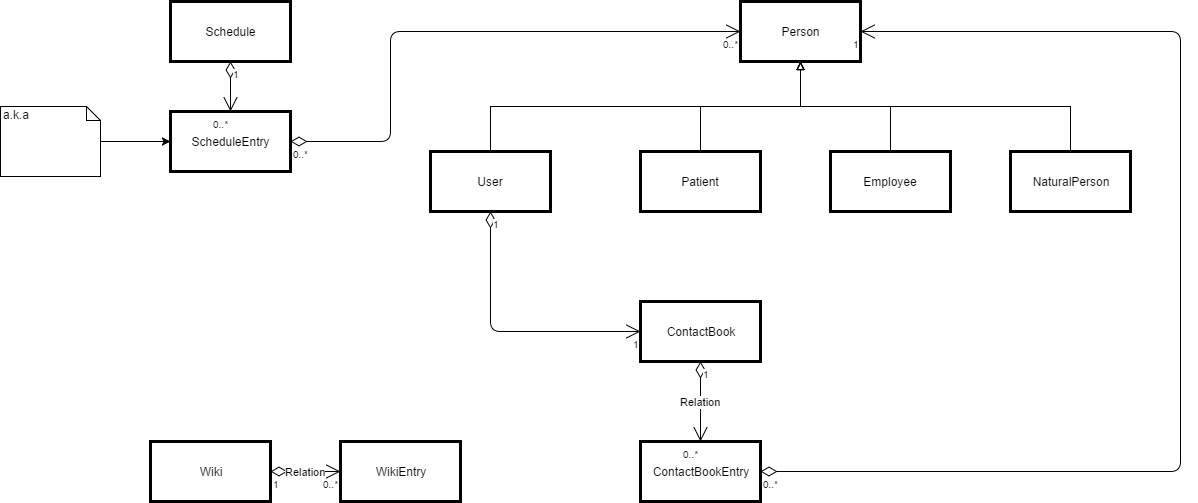

The diagram above was exported from draw.io. Its source (the exported page's mxGraphModel, read from the mxfile embedded in the PNG):
<mxGraphModel dx="1640" dy="817" grid="1" gridSize="10" guides="1" tooltips="1" connect="1" arrows="1" fold="1" page="0" pageScale="1" pageWidth="1169" pageHeight="826" background="#ffffff" math="0" shadow="0">
  <root>
    <mxCell id="0" style=";html=1;" />
    <mxCell id="1" style=";html=1;" parent="0" />
    <mxCell id="2" value="Person" style="whiteSpace=wrap;strokeWidth=3;html=1;" parent="1" vertex="1">
      <mxGeometry x="800" y="250" width="120" height="60" as="geometry" />
    </mxCell>
    <mxCell id="89" style="edgeStyle=orthogonalEdgeStyle;rounded=0;html=1;exitX=0.5;exitY=0;entryX=0.5;entryY=1;jettySize=auto;orthogonalLoop=1;fontColor=#FFFFFF;strokeColor=#000000;endArrow=block;endFill=0;" edge="1" parent="1" source="11" target="2">
      <mxGeometry relative="1" as="geometry" />
    </mxCell>
    <mxCell id="11" value="Patient" style="whiteSpace=wrap;strokeWidth=3;html=1;" parent="1" vertex="1">
      <mxGeometry x="700" y="400" width="120" height="60" as="geometry" />
    </mxCell>
    <mxCell id="91" style="edgeStyle=orthogonalEdgeStyle;rounded=0;html=1;exitX=0.5;exitY=0;endArrow=block;endFill=0;jettySize=auto;orthogonalLoop=1;strokeColor=#000000;fontColor=#FFFFFF;" edge="1" parent="1" source="12">
      <mxGeometry relative="1" as="geometry">
        <mxPoint x="860" y="310" as="targetPoint" />
      </mxGeometry>
    </mxCell>
    <mxCell id="12" value="Employee" style="whiteSpace=wrap;strokeWidth=3;html=1;" parent="1" vertex="1">
      <mxGeometry x="890" y="400" width="120" height="60" as="geometry" />
    </mxCell>
    <mxCell id="92" style="edgeStyle=orthogonalEdgeStyle;rounded=0;html=1;exitX=0.5;exitY=0;endArrow=block;endFill=0;jettySize=auto;orthogonalLoop=1;strokeColor=#000000;fontColor=#FFFFFF;" edge="1" parent="1" source="13">
      <mxGeometry relative="1" as="geometry">
        <mxPoint x="860" y="310" as="targetPoint" />
      </mxGeometry>
    </mxCell>
    <mxCell id="13" value="NaturalPerson" style="whiteSpace=wrap;strokeWidth=3;html=1;" parent="1" vertex="1">
      <mxGeometry x="1070" y="400" width="120" height="60" as="geometry" />
    </mxCell>
    <mxCell id="90" style="edgeStyle=orthogonalEdgeStyle;rounded=0;html=1;exitX=0.5;exitY=0;entryX=0.5;entryY=1;endArrow=block;endFill=0;jettySize=auto;orthogonalLoop=1;strokeColor=#000000;fontColor=#FFFFFF;" edge="1" parent="1" source="45" target="2">
      <mxGeometry relative="1" as="geometry" />
    </mxCell>
    <mxCell id="45" value="User" style="whiteSpace=wrap;strokeWidth=3;html=1;" vertex="1" parent="1">
      <mxGeometry x="490" y="400" width="120" height="60" as="geometry" />
    </mxCell>
    <mxCell id="48" value="ContactBook" style="whiteSpace=wrap;strokeWidth=3;html=1;" vertex="1" parent="1">
      <mxGeometry x="700" y="550" width="120" height="60" as="geometry" />
    </mxCell>
    <mxCell id="49" value="ContactBookEntry" style="whiteSpace=wrap;strokeWidth=3;html=1;" vertex="1" parent="1">
      <mxGeometry x="700" y="690" width="120" height="60" as="geometry" />
    </mxCell>
    <mxCell id="53" value="" style="endArrow=open;html=1;endSize=12;startArrow=diamondThin;startSize=14;startFill=0;edgeStyle=orthogonalEdgeStyle;entryX=1;entryY=0.5;" edge="1" parent="1" target="2">
      <mxGeometry relative="1" as="geometry">
        <mxPoint x="820" y="720" as="sourcePoint" />
        <mxPoint x="990" y="720" as="targetPoint" />
        <Array as="points">
          <mxPoint x="1240" y="720" />
          <mxPoint x="1240" y="280" />
        </Array>
      </mxGeometry>
    </mxCell>
    <mxCell id="54" value="0..*" style="resizable=0;html=1;align=left;verticalAlign=top;labelBackgroundColor=#ffffff;fontSize=10;" connectable="0" vertex="1" parent="53">
      <mxGeometry x="-1" relative="1" as="geometry" />
    </mxCell>
    <mxCell id="55" value="1" style="resizable=0;html=1;align=right;verticalAlign=top;labelBackgroundColor=#ffffff;fontSize=10;" connectable="0" vertex="1" parent="53">
      <mxGeometry x="1" relative="1" as="geometry" />
    </mxCell>
    <mxCell id="56" value="" style="endArrow=open;html=1;endSize=12;startArrow=diamondThin;startSize=14;startFill=0;edgeStyle=orthogonalEdgeStyle;exitX=0.5;exitY=1;entryX=0;entryY=0.5;" edge="1" parent="1" source="45" target="48">
      <mxGeometry relative="1" as="geometry">
        <mxPoint x="390" y="610" as="sourcePoint" />
        <mxPoint x="550" y="610" as="targetPoint" />
        <Array as="points">
          <mxPoint x="550" y="580" />
        </Array>
      </mxGeometry>
    </mxCell>
    <mxCell id="57" value="1" style="resizable=0;html=1;align=left;verticalAlign=top;labelBackgroundColor=#ffffff;fontSize=10;" connectable="0" vertex="1" parent="56">
      <mxGeometry x="-1" relative="1" as="geometry" />
    </mxCell>
    <mxCell id="58" value="1" style="resizable=0;html=1;align=right;verticalAlign=top;labelBackgroundColor=#ffffff;fontSize=10;" connectable="0" vertex="1" parent="56">
      <mxGeometry x="1" relative="1" as="geometry" />
    </mxCell>
    <mxCell id="59" value="Relation" style="endArrow=open;html=1;endSize=12;startArrow=diamondThin;startSize=14;startFill=0;edgeStyle=orthogonalEdgeStyle;exitX=0.5;exitY=1;entryX=0.5;entryY=0;" edge="1" parent="1" source="48" target="49">
      <mxGeometry relative="1" as="geometry">
        <mxPoint x="760" y="630" as="sourcePoint" />
        <mxPoint x="920" y="630" as="targetPoint" />
        <Array as="points">
          <mxPoint x="760" y="660" />
          <mxPoint x="760" y="660" />
        </Array>
      </mxGeometry>
    </mxCell>
    <mxCell id="60" value="1" style="resizable=0;html=1;align=left;verticalAlign=top;labelBackgroundColor=#ffffff;fontSize=10;" connectable="0" vertex="1" parent="59">
      <mxGeometry x="-1" relative="1" as="geometry" />
    </mxCell>
    <mxCell id="61" value="0..*" style="resizable=0;html=1;align=right;verticalAlign=top;labelBackgroundColor=#ffffff;fontSize=10;" connectable="0" vertex="1" parent="59">
      <mxGeometry x="1" relative="1" as="geometry" />
    </mxCell>
    <mxCell id="62" value="WikiEntry" style="whiteSpace=wrap;strokeWidth=3;html=1;" vertex="1" parent="1">
      <mxGeometry x="400" y="690" width="120" height="60" as="geometry" />
    </mxCell>
    <mxCell id="63" value="Wiki" style="whiteSpace=wrap;strokeWidth=3;html=1;" vertex="1" parent="1">
      <mxGeometry x="210" y="690" width="120" height="60" as="geometry" />
    </mxCell>
    <mxCell id="64" value="Relation" style="endArrow=open;html=1;endSize=12;startArrow=diamondThin;startSize=14;startFill=0;edgeStyle=orthogonalEdgeStyle;exitX=1;exitY=0.5;entryX=0;entryY=0.5;" edge="1" parent="1" source="63" target="62">
      <mxGeometry relative="1" as="geometry">
        <mxPoint x="350" y="720" as="sourcePoint" />
        <mxPoint x="510" y="720" as="targetPoint" />
        <Array as="points" />
      </mxGeometry>
    </mxCell>
    <mxCell id="65" value="1" style="resizable=0;html=1;align=left;verticalAlign=top;labelBackgroundColor=#ffffff;fontSize=10;" connectable="0" vertex="1" parent="64">
      <mxGeometry x="-1" relative="1" as="geometry" />
    </mxCell>
    <mxCell id="66" value="0..*" style="resizable=0;html=1;align=right;verticalAlign=top;labelBackgroundColor=#ffffff;fontSize=10;" connectable="0" vertex="1" parent="64">
      <mxGeometry x="1" relative="1" as="geometry" />
    </mxCell>
    <mxCell id="68" value="ScheduleEntry" style="whiteSpace=wrap;strokeWidth=3;html=1;" vertex="1" parent="1">
      <mxGeometry x="230" y="360" width="120" height="60" as="geometry" />
    </mxCell>
    <mxCell id="69" value="Schedule" style="whiteSpace=wrap;strokeWidth=3;html=1;" vertex="1" parent="1">
      <mxGeometry x="230" y="250" width="120" height="60" as="geometry" />
    </mxCell>
    <mxCell id="71" style="edgeStyle=orthogonalEdgeStyle;rounded=0;html=1;exitX=1;exitY=0.5;entryX=0;entryY=0.5;jettySize=auto;orthogonalLoop=1;" edge="1" parent="1" source="70" target="68">
      <mxGeometry relative="1" as="geometry" />
    </mxCell>
    <mxCell id="70" value="a.k.a" style="shape=note;whiteSpace=wrap;html=1;size=14;verticalAlign=top;align=left;spacingTop=-6;" vertex="1" parent="1">
      <mxGeometry x="60" y="355" width="100" height="70" as="geometry" />
    </mxCell>
    <mxCell id="75" value="" style="endArrow=open;html=1;endSize=12;startArrow=diamondThin;startSize=14;startFill=0;edgeStyle=orthogonalEdgeStyle;exitX=0.5;exitY=1;entryX=0.5;entryY=0;" edge="1" parent="1" source="69" target="68">
      <mxGeometry relative="1" as="geometry">
        <mxPoint x="320" y="340" as="sourcePoint" />
        <mxPoint x="480" y="340" as="targetPoint" />
        <Array as="points">
          <mxPoint x="290" y="340" />
          <mxPoint x="290" y="340" />
        </Array>
      </mxGeometry>
    </mxCell>
    <mxCell id="76" value="1" style="resizable=0;html=1;align=left;verticalAlign=top;labelBackgroundColor=#ffffff;fontSize=10;" connectable="0" vertex="1" parent="75">
      <mxGeometry x="-1" relative="1" as="geometry" />
    </mxCell>
    <mxCell id="77" value="0..*" style="resizable=0;html=1;align=right;verticalAlign=top;labelBackgroundColor=#ffffff;fontSize=10;" connectable="0" vertex="1" parent="75">
      <mxGeometry x="1" relative="1" as="geometry" />
    </mxCell>
    <mxCell id="80" value="" style="endArrow=open;html=1;endSize=12;startArrow=diamondThin;startSize=14;startFill=0;edgeStyle=orthogonalEdgeStyle;exitX=1;exitY=0.5;entryX=0;entryY=0.5;" edge="1" parent="1" source="68" target="2">
      <mxGeometry relative="1" as="geometry">
        <mxPoint x="390" y="290" as="sourcePoint" />
        <mxPoint x="550" y="290" as="targetPoint" />
        <Array as="points">
          <mxPoint x="450" y="390" />
          <mxPoint x="450" y="280" />
        </Array>
      </mxGeometry>
    </mxCell>
    <mxCell id="81" value="0..*" style="resizable=0;html=1;align=left;verticalAlign=top;labelBackgroundColor=#ffffff;fontSize=10;" connectable="0" vertex="1" parent="80">
      <mxGeometry x="-1" relative="1" as="geometry" />
    </mxCell>
    <mxCell id="82" value="0..*" style="resizable=0;html=1;align=right;verticalAlign=top;labelBackgroundColor=#ffffff;fontSize=10;" connectable="0" vertex="1" parent="80">
      <mxGeometry x="1" relative="1" as="geometry" />
    </mxCell>
  </root>
</mxGraphModel>